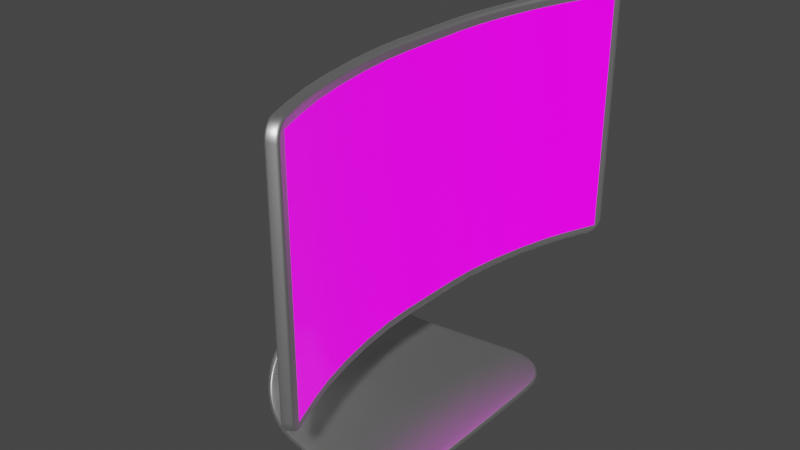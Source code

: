 # Source: computer.blend  (saved by Blender 3.4.6; exported with 4.5.12 LTS)
import bpy
from mathutils import Matrix  # noqa: F401  (used for matrix-valued properties, if any)

bpy.ops.wm.read_factory_settings(use_empty=True)
scene = bpy.context.scene
scene.name = 'Scene'

# ---- collections
col_collection = bpy.data.collections.new('Collection'); scene.collection.children.link(col_collection)

# ---- images (referenced by path relative to the original .blend; pixels are not part of the script)
import os
ASSET_DIR = os.environ.get("B2B_ASSET_DIR", "")  # directory of the original .blend (textures are referenced by path, not embedded)
HERE = os.path.dirname(os.path.abspath(__file__))  # packed textures are extracted next to this script under _unpacked/

def load_image(name, relpath, width, height, colorspace="sRGB"):
    """Load a texture the original file referenced (path relative to the .blend, or extracted next to this script)."""
    p = next((c for c in (os.path.join(HERE, relpath), os.path.join(ASSET_DIR, relpath)) if relpath and os.path.exists(c)), "")
    if p:
        img = bpy.data.images.load(p, check_existing=True)
        img.name = name
    else:  # same state as the original file: an image datablock whose file is absent (Cycles renders it pink)
        img = bpy.data.images.new(name, width, height)
        img.source = "FILE"
        img.filepath = "//" + (relpath or name)
    img.colorspace_settings.name = colorspace
    return img
img_ezgif_com_webp_to_jpg_jpg = load_image('ezgif.com-webp-to-jpg.jpg', 'ezgif.com-webp-to-jpg.jpg', 1024, 1024, 'sRGB')

# ---- materials (node trees are filled in below, after node groups)
mat_metal = bpy.data.materials.new('metal')
mat_metal.use_transparent_shadow = False
mat_screen = bpy.data.materials.new('screen')
mat_screen.use_transparent_shadow = False
mat_material_001 = bpy.data.materials.new('Material.001')
mat_material_001.use_transparent_shadow = False

# ---- material node trees
mat_metal.use_nodes = True; mat_metal.node_tree.nodes.clear()
_N = mat_metal.node_tree.nodes; _L = mat_metal.node_tree.links
n0 = _N.new('ShaderNodeBsdfPrincipled'); n0.name = 'Principled BSDF'; n0.location = (10, 300)
n0.distribution = 'GGX'
n0.subsurface_method = 'RANDOM_WALK_SKIN'
n0.inputs[1].default_value = 1.0
n0.inputs[3].default_value = 1.45
n0.inputs[27].default_value = (0.0, 0.0, 0.0, 1.0)
n0.inputs[28].default_value = 1.0
n1 = _N.new('ShaderNodeOutputMaterial'); n1.name = 'Material Output'; n1.location = (300, 300)
_L.new(n0.outputs[0], n1.inputs[0])
n1.is_active_output = True
mat_screen.use_nodes = True; mat_screen.node_tree.nodes.clear()
_N = mat_screen.node_tree.nodes; _L = mat_screen.node_tree.links
n0 = _N.new('ShaderNodeBsdfPrincipled'); n0.name = 'Principled BSDF'; n0.location = (10, 300)
n0.distribution = 'GGX'
n0.subsurface_method = 'RANDOM_WALK_SKIN'
n0.inputs[3].default_value = 1.45
n0.inputs[27].default_value = (0.0, 0.0, 0.0, 1.0)
n0.inputs[28].default_value = 1.0
n1 = _N.new('ShaderNodeOutputMaterial'); n1.name = 'Material Output'; n1.location = (300, 300)
_L.new(n0.outputs[0], n1.inputs[0])
n1.is_active_output = True
mat_material_001.use_nodes = True; mat_material_001.node_tree.nodes.clear()
_N = mat_material_001.node_tree.nodes; _L = mat_material_001.node_tree.links
n0 = _N.new('ShaderNodeOutputMaterial'); n0.name = 'Material Output'; n0.location = (300, 300)
n1 = _N.new('ShaderNodeTexImage'); n1.name = 'Image Texture'; n1.location = (-401, 143)
n1.width = 207
n1.image = img_ezgif_com_webp_to_jpg_jpg
n1.interpolation = 'Closest'
n1.extension = 'EXTEND'
n2 = _N.new('ShaderNodeBsdfPrincipled'); n2.name = 'Principled BSDF'; n2.location = (10, 300)
n2.distribution = 'GGX'
n2.subsurface_method = 'RANDOM_WALK_SKIN'
n2.inputs[2].default_value = 0.1091
n2.inputs[3].default_value = 1.45
n2.inputs[28].default_value = 1.0
_L.new(n2.outputs[0], n0.inputs[0])
_L.new(n1.outputs[0], n2.inputs[0])
_L.new(n1.outputs[0], n2.inputs[27])
n0.is_active_output = True

# ---- world
world_world = bpy.data.worlds.new('World'); scene.world = world_world
world_world.use_nodes = True; world_world.node_tree.nodes.clear()
_N = world_world.node_tree.nodes; _L = world_world.node_tree.links
n0 = _N.new('ShaderNodeOutputWorld'); n0.name = 'World Output'; n0.location = (300, 300)
n1 = _N.new('ShaderNodeBackground'); n1.name = 'Background'; n1.location = (10, 300)
n1.inputs[0].default_value = (0.05088, 0.05088, 0.05088, 1.0)
_L.new(n1.outputs[0], n0.inputs[0])
n0.is_active_output = True
world_world.color = (0.05088, 0.05088, 0.05088)
world_world.use_sun_shadow = False
world_world.sun_shadow_jitter_overblur = 0.0

# ---- meshes
me_plane = bpy.data.meshes.new('Plane')
me_plane.from_pydata([(0.06599, -1.292, 0.0), (-0.4227, -0.7183, 0.8962), (-0.2352, -1.188, 0.04386), (-0.4503, -1.067, 0.1711), (-0.5585, -0.9397, 0.3694), (-0.5489, -0.8197, 0.6192), (-0.4227, 0.7183, 0.8962), (0.06599, 1.292, 0.0), (-0.5489, 0.8197, 0.6192), (-0.5585, 0.9397, 0.3694), (-0.4503, 1.067, 0.1711), (-0.2352, 1.188, 0.04386), (0.8212, -1.384, 0.0), (1.419, -0.9281, 0.0), (1.006, -1.404, 0.0), (1.172, -1.362, 0.0), (1.305, -1.261, 0.0), (1.39, -1.112, 0.0), (0.8212, 1.384, 0.0), (1.419, 0.9281, 0.0), (1.006, 1.404, 0.0), (1.172, 1.362, 0.0), (1.305, 1.261, 0.0), (1.39, 1.112, 0.0), (0.6567, -0.1917, 2.572), (0.7147, -0.05249, 2.662), (0.6746, -0.1775, 2.6), (0.6908, -0.1539, 2.625), (0.7036, -0.1231, 2.645), (0.7119, -0.08814, 2.658), (0.6567, 0.1917, 2.572), (0.7147, 0.05249, 2.662), (0.6746, 0.1775, 2.6), (0.6908, 0.1539, 2.625), (0.7036, 0.1231, 2.645), (0.7119, 0.08814, 2.658)], [], [(6, 1, 5, 8), (8, 5, 4, 9), (9, 4, 3, 10), (10, 3, 2, 11), (11, 2, 0, 7), (0, 12, 14, 15, 16, 17, 13, 19, 23, 22, 21, 20, 18, 7), (1, 6, 30, 32, 33, 34, 35, 31, 25, 29, 28, 27, 26, 24)])
me_plane.polygons.foreach_set('use_smooth', [True] * 7)
_uv = me_plane.uv_layers.new(name='UVMap')
_uv.uv.foreach_set('vector', [0.0, 1.0, 0.0, 0.0, 0.0, -0.0146, 0.0, 1.015, 0.0, 1.015, 0.0, -0.0146, 0.0, -0.05532, 0.0, 1.055, 0.0, 1.055, 0.0, -0.05532, 0.2748, 0.0337, 0.2748, 0.9663, 0.2748, 0.9663, 0.2748, 0.0337, 0.3824, 0.008413, 0.3824, 0.9916, 0.3824, 0.9916, 0.3824, 0.008413, 0.533, 0.0, 0.533, 1.0, 0.533, 0.0, 0.7012, 0.0, 0.7935, 0.01048, 0.8768, 0.04035, 0.9429, 0.08486, 0.9854, 0.1392, 1.0, 0.2002, 1.0, 0.7998, 0.9854, 0.8608, 0.9429, 0.9151, 0.8768, 0.9597, 0.7935, 0.9895, 0.7012, 1.0, 0.533, 1.0, 0.0, 0.0, 0.0, 1.0, 0.0, 1.0, 0.0, 0.9879, 0.0, 0.949, 0.0, 0.8733, 0.0, 0.7695, 0.0, 0.6607, 0.0, 0.3393, 0.0, 0.2305, 0.0, 0.1267, 0.0, 0.05099, 0.0, 0.01207, 0.0, 0.0])
me_plane.materials.append(mat_metal)
me_plane.materials.append(mat_screen)
me_plane.update()
me_plane_001 = bpy.data.meshes.new('Plane.001')
me_plane_001.from_pydata([(9.068e-08, 0.0, 1.368), (-9.068e-08, 0.0, -1.368), (9.078e-08, 0.3578, 1.368), (0.3235, 2.011, 1.368), (0.01583, 0.6619, 1.368), (0.06179, 1.014, 1.368), (0.1334, 1.38, 1.368), (0.2236, 1.724, 1.368), (0.3235, -2.011, 1.368), (9.057e-08, -0.3578, 1.368), (0.2236, -1.724, 1.368), (0.1334, -1.38, 1.368), (0.06179, -1.014, 1.368), (0.01583, -0.6619, 1.368), (-9.078e-08, -0.3578, -1.368), (0.3235, -2.011, -1.368), (0.01583, -0.6619, -1.368), (0.06179, -1.014, -1.368), (0.1334, -1.38, -1.368), (0.2236, -1.724, -1.368), (0.3235, 2.011, -1.368), (-9.057e-08, 0.3578, -1.368), (0.2236, 1.724, -1.368), (0.1334, 1.38, -1.368), (0.06179, 1.014, -1.368), (0.01583, 0.6619, -1.368), (0.4362, -2.288, 1.368), (0.4949, -2.432, 1.213), (0.4544, -2.333, 1.361), (0.4707, -2.373, 1.338), (0.4837, -2.405, 1.304), (0.492, -2.425, 1.261), (0.4362, -2.288, -1.368), (0.4949, -2.432, -1.213), (0.4544, -2.333, -1.361), (0.4707, -2.373, -1.338), (0.4837, -2.405, -1.304), (0.492, -2.425, -1.261), (0.4362, 2.288, 1.368), (0.4949, 2.432, 1.213), (0.4544, 2.333, 1.361), (0.4707, 2.373, 1.338), (0.4837, 2.405, 1.304), (0.492, 2.425, 1.261), (0.4362, 2.288, -1.368), (0.4949, 2.432, -1.213), (0.4544, 2.333, -1.361), (0.4707, 2.373, -1.338), (0.4837, 2.405, -1.304), (0.492, 2.425, -1.261), (0.1045, 6.36e-11, 1.359), (0.1045, 6.36e-11, -1.359), (0.1045, 0.3528, 1.321), (0.4194, 1.962, 1.359), (0.1199, 0.6484, 1.321), (0.1646, 0.9911, 1.321), (0.2345, 1.348, 1.321), (0.3222, 1.683, 1.321), (0.4194, -1.962, 1.321), (0.1045, -0.3528, 1.359), (0.3222, -1.683, 1.321), (0.2345, -1.348, 1.321), (0.1646, -0.9911, 1.321), (0.1199, -0.6484, 1.321), (0.1045, -0.3528, -1.321), (0.4194, -1.962, -1.321), (0.1199, -0.6484, -1.321), (0.1646, -0.9911, -1.321), (0.2345, -1.348, -1.321), (0.3222, -1.683, -1.321), (0.4194, 1.962, -1.321), (0.1045, 0.3528, -1.321), (0.3222, 1.683, -1.321), (0.2345, 1.348, -1.321), (0.1646, 0.9911, -1.321), (0.1199, 0.6484, -1.321), (0.5293, -2.232, 1.321), (0.5742, -2.342, 1.202), (0.5439, -2.268, 1.315), (0.556, -2.298, 1.298), (0.5657, -2.322, 1.273), (0.5719, -2.337, 1.24), (0.5293, -2.232, -1.321), (0.5742, -2.342, -1.202), (0.5439, -2.268, -1.315), (0.556, -2.298, -1.298), (0.5657, -2.322, -1.273), (0.5719, -2.337, -1.24), (0.5293, 2.232, 1.321), (0.5742, 2.342, 1.202), (0.5439, 2.268, 1.315), (0.556, 2.298, 1.298), (0.5657, 2.322, 1.273), (0.5719, 2.337, 1.24), (0.5293, 2.232, -1.321), (0.5742, 2.342, -1.202), (0.5439, 2.268, -1.315), (0.556, 2.298, -1.298), (0.5657, 2.322, -1.273), (0.5719, 2.337, -1.24), (0.1199, -0.6484, -1.359), (0.1045, -0.3528, -1.359), (0.1045, -0.3528, 1.321), (0.1199, -0.6484, 1.359), (0.1646, -0.9911, -1.359), (0.1646, -0.9911, 1.359), (0.2345, -1.348, -1.359), (0.2345, -1.348, 1.359), (0.3222, -1.683, -1.359), (0.3222, -1.683, 1.359), (0.4194, -1.962, -1.359), (0.4194, -1.962, 1.359), (0.3222, 1.683, -1.359), (0.4194, 1.962, -1.359), (0.4194, 1.962, 1.321), (0.3222, 1.683, 1.359), (0.2345, 1.348, -1.359), (0.2345, 1.348, 1.359), (0.1646, 0.9911, -1.359), (0.1646, 0.9911, 1.359), (0.1199, 0.6484, -1.359), (0.1199, 0.6484, 1.359), (0.1045, 0.3528, -1.359), (0.1045, 0.3528, 1.359), (0.1045, 6.36e-11, 1.321), (0.1045, 6.36e-11, -1.321), (0.5304, -2.235, 1.359), (0.5484, -2.279, 1.352), (0.5646, -2.319, 1.33), (0.5775, -2.351, 1.296), (0.5858, -2.371, 1.252), (0.5886, -2.378, 1.205), (0.5886, -2.378, -1.205), (0.5858, -2.371, -1.252), (0.5775, -2.351, -1.296), (0.5646, -2.319, -1.33), (0.5484, -2.279, -1.352), (0.5304, -2.235, -1.359), (0.5304, 2.235, 1.359), (0.5304, 2.235, -1.359), (0.5484, 2.279, -1.352), (0.5646, 2.319, -1.33), (0.5775, 2.351, -1.296), (0.5858, 2.371, -1.252), (0.5886, 2.378, -1.205), (0.5886, 2.378, 1.205), (0.5858, 2.371, 1.252), (0.5775, 2.351, 1.296), (0.5646, 2.319, 1.33), (0.5484, 2.279, 1.352), (0.4194, 1.962, 1.273), (0.3222, 1.683, 1.273), (0.2345, 1.348, 1.273), (0.1646, 0.9911, 1.273), (0.1199, 0.6484, 1.273), (0.1045, 0.3528, 1.273), (0.1045, 6.36e-11, 1.273), (0.1045, -0.3528, 1.273), (0.1199, -0.6484, 1.273), (0.1646, -0.9911, 1.273), (0.2345, -1.348, 1.273), (0.3222, -1.683, 1.273), (0.4194, -1.962, 1.273), (0.4194, 1.962, -1.273), (0.3222, 1.683, -1.273), (0.2345, 1.348, -1.273), (0.1646, 0.9911, -1.273), (0.1199, 0.6484, -1.273), (0.1045, 0.3528, -1.273), (0.1045, 6.36e-11, -1.273), (0.1045, -0.3528, -1.273), (0.1199, -0.6484, -1.273), (0.1646, -0.9911, -1.273), (0.2345, -1.348, -1.273), (0.3222, -1.683, -1.273), (0.4194, -1.962, -1.273), (0.5439, -2.268, -1.273), (0.5439, -2.268, 1.273), (0.556, 2.298, -1.273), (0.556, 2.298, 1.273)], [], [(0, 2, 21, 1), (9, 0, 1, 14), (3, 38, 40, 41, 42, 43, 39, 45, 49, 48, 47, 46, 44, 20), (14, 16, 13, 9), (16, 17, 12, 13), (17, 18, 11, 12), (18, 19, 10, 11), (19, 15, 8, 10), (20, 22, 7, 3), (22, 23, 6, 7), (23, 24, 5, 6), (24, 25, 4, 5), (25, 21, 2, 4), (26, 8, 15, 32, 34, 35, 36, 37, 33, 27, 31, 30, 29, 28), (169, 125, 71, 168), (170, 64, 125, 169), (178, 97, 98), (157, 102, 63, 158), (158, 63, 62, 159), (159, 62, 61, 160), (160, 61, 60, 161), (161, 60, 58, 162), (150, 114, 57, 151), (151, 57, 56, 152), (152, 56, 55, 153), (153, 55, 54, 154), (154, 54, 52, 155), (176, 86, 85, 84), (24, 23, 116, 118), (20, 44, 139, 113), (19, 18, 106, 108), (26, 28, 127, 126), (6, 5, 119, 117), (44, 46, 140, 139), (11, 10, 109, 107), (28, 29, 128, 127), (46, 47, 141, 140), (29, 30, 129, 128), (25, 24, 118, 120), (47, 48, 142, 141), (15, 19, 108, 110), (30, 31, 130, 129), (16, 14, 101, 100), (5, 4, 121, 119), (48, 49, 143, 142), (10, 8, 111, 109), (31, 27, 131, 130), (49, 45, 144, 143), (27, 33, 132, 131), (9, 13, 103, 59), (21, 25, 120, 122), (45, 39, 145, 144), (22, 20, 113, 112), (33, 37, 133, 132), (4, 2, 123, 121), (39, 43, 146, 145), (37, 36, 134, 133), (17, 16, 100, 104), (43, 42, 147, 146), (3, 7, 115, 53), (36, 35, 135, 134), (13, 12, 105, 103), (2, 0, 50, 123), (42, 41, 148, 147), (35, 34, 136, 135), (1, 21, 122, 51), (41, 40, 149, 148), (23, 22, 112, 116), (34, 32, 137, 136), (18, 17, 104, 106), (0, 9, 59, 50), (40, 38, 138, 149), (7, 6, 117, 115), (32, 15, 110, 137), (12, 11, 107, 105), (14, 1, 51, 101), (38, 3, 53, 138), (8, 26, 126, 111), (64, 66, 100, 101), (63, 102, 59, 103), (66, 67, 104, 100), (62, 63, 103, 105), (67, 68, 106, 104), (61, 62, 105, 107), (68, 69, 108, 106), (60, 61, 107, 109), (69, 65, 110, 108), (58, 60, 109, 111), (70, 72, 112, 113), (57, 114, 53, 115), (72, 73, 116, 112), (56, 57, 115, 117), (73, 74, 118, 116), (55, 56, 117, 119), (74, 75, 120, 118), (54, 55, 119, 121), (75, 71, 122, 120), (52, 54, 121, 123), (124, 52, 123, 50), (71, 125, 51, 122), (102, 124, 50, 59), (125, 64, 101, 51), (76, 58, 111, 126), (78, 76, 126, 127), (79, 78, 127, 128), (80, 79, 128, 129), (81, 80, 129, 130), (77, 81, 130, 131), (83, 77, 131, 132), (87, 83, 132, 133), (86, 87, 133, 134), (85, 86, 134, 135), (84, 85, 135, 136), (82, 84, 136, 137), (65, 82, 137, 110), (114, 88, 138, 53), (94, 70, 113, 139), (96, 94, 139, 140), (97, 96, 140, 141), (98, 97, 141, 142), (99, 98, 142, 143), (95, 99, 143, 144), (89, 95, 144, 145), (93, 89, 145, 146), (92, 93, 146, 147), (91, 92, 147, 148), (90, 91, 148, 149), (88, 90, 149, 138), (174, 161, 162, 175), (173, 160, 161, 174), (172, 159, 160, 173), (171, 158, 159, 172), (170, 157, 158, 171), (102, 157, 156, 124), (124, 156, 155, 52), (167, 154, 155, 168), (166, 153, 154, 167), (165, 152, 153, 166), (164, 151, 152, 165), (163, 150, 151, 164), (91, 179, 92), (78, 79, 80, 177), (69, 174, 175, 65), (68, 173, 174, 69), (67, 172, 173, 68), (66, 171, 172, 67), (64, 170, 171, 66), (157, 170, 169, 156), (156, 169, 168, 155), (75, 167, 168, 71), (74, 166, 167, 75), (73, 165, 166, 74), (72, 164, 165, 73), (70, 163, 164, 72), (92, 98, 99, 95, 89, 93), (177, 80, 81, 77, 83, 87, 86, 176), (179, 178, 98, 92), (162, 177, 176, 175), (175, 176, 84, 82, 65), (76, 78, 177, 162, 58), (150, 163, 178, 179), (163, 70, 94, 96, 97, 178), (114, 150, 179, 91, 90, 88)])
me_plane_001.polygons.foreach_set('use_smooth', [True] * 163)
me_plane_001.polygons.foreach_set('material_index', [1, 1, 1, 1, 1, 1, 1, 1, 1, 1, 1, 1, 1, 1, 1, 1, 1, 1, 1, 1, 1, 1, 1, 1, 1, 1, 1, 1, 1, 1, 1, 1, 1, 1, 1, 1, 1, 1, 1, 1, 1, 1, 1, 1, 1, 1, 1, 1, 1, 1, 1, 1, 1, 1, 1, 1, 1, 1, 1, 1, 1, 1, 1, 1, 1, 1, 1, 1, 1, 1, 1, 1, 1, 1, 1, 1, 1, 1, 1, 1, 1, 1, 1, 1, 1, 1, 1, 1, 1, 1, 1, 1, 1, 1, 1, 1, 1, 1, 1, 1, 1, 1, 1, 1, 1, 1, 1, 1, 1, 1, 1, 1, 1, 1, 1, 1, 1, 1, 1, 1, 1, 1, 1, 1, 1, 1, 1, 1, 0, 0, 0, 0, 0, 1, 1, 0, 0, 0, 0, 0, 1, 1, 1, 1, 1, 1, 1, 0, 0, 1, 1, 1, 1, 1, 1, 1, 1, 0, 1, 1, 0, 1, 1])
_uv = me_plane_001.uv_layers.new(name='UVMap')
_uv.uv.foreach_set('vector', [0.0, 0.5, 0.0, 0.5735, 1.0, 0.5735, 1.0, 0.5, 0.0, 0.4265, 0.0, 0.5, 1.0, 0.5, 1.0, 0.4265, 0.0, 0.9134, 0.0, 0.9704, 0.002782, 0.9795, 0.01085, 0.9878, 0.02343, 0.9943, 0.03927, 0.9986, 0.05684, 1.0, 0.9432, 1.0, 0.9607, 0.9986, 0.9766, 0.9943, 0.9891, 0.9878, 0.9972, 0.9795, 1.0, 0.9704, 1.0, 0.9134, 1.0, 0.4265, 1.0, 0.3639, 0.0, 0.3639, 0.0, 0.4265, 1.0, 0.3639, 1.0, 0.2915, 0.0, 0.2915, 0.0, 0.3639, 1.0, 0.2915, 1.0, 0.2115, 0.0, 0.2115, 0.0, 0.2915, 1.0, 0.2115, 1.0, 0.1445, 0.0, 0.1445, 0.0, 0.2115, 1.0, 0.1445, 1.0, 0.08655, 0.0, 0.08655, 0.0, 0.1445, 1.0, 0.9134, 1.0, 0.8555, 0.0, 0.8555, 0.0, 0.9134, 1.0, 0.8555, 1.0, 0.7885, 0.0, 0.7885, 0.0, 0.8555, 1.0, 0.7885, 1.0, 0.7085, 0.0, 0.7085, 0.0, 0.7885, 1.0, 0.7085, 1.0, 0.6361, 0.0, 0.6361, 0.0, 0.7085, 1.0, 0.6361, 1.0, 0.5735, 0.0, 0.5735, 0.0, 0.6361, 0.0, 0.02961, 0.0, 0.08655, 1.0, 0.08655, 1.0, 0.02961, 0.9972, 0.02046, 0.9891, 0.01221, 0.9766, 0.005655, 0.9607, 0.001449, 0.9432, 0.0, 0.05684, 0.0, 0.03927, 0.001449, 0.02343, 0.005655, 0.01085, 0.01221, 0.002782, 0.02046, 0.9682, 0.5, 0.9859, 0.5, 0.9859, 0.5735, 0.9682, 0.5735, 0.9682, 0.4265, 0.9859, 0.4265, 0.9859, 0.5, 0.9682, 0.5, 0.9682, 0.9834, 0.9776, 0.9834, 0.9682, 0.9883, 0.03183, 0.4265, 0.01413, 0.4265, 0.01413, 0.3639, 0.03183, 0.3639, 0.03183, 0.3639, 0.01413, 0.3639, 0.01413, 0.2915, 0.03183, 0.2915, 0.03183, 0.2915, 0.01413, 0.2915, 0.01413, 0.2115, 0.03183, 0.2115, 0.03183, 0.2115, 0.01413, 0.2115, 0.01413, 0.1445, 0.03184, 0.1445, 0.03184, 0.1445, 0.01413, 0.1445, 0.01413, 0.08655, 0.03184, 0.08655, 0.03184, 0.9134, 0.01413, 0.9134, 0.01413, 0.8555, 0.03184, 0.8555, 0.03184, 0.8555, 0.01413, 0.8555, 0.01413, 0.7885, 0.03183, 0.7885, 0.03183, 0.7885, 0.01413, 0.7885, 0.01413, 0.7085, 0.03183, 0.7085, 0.03183, 0.7085, 0.01413, 0.7085, 0.01413, 0.6361, 0.03183, 0.6361, 0.03183, 0.6361, 0.01413, 0.6361, 0.01413, 0.5735, 0.03183, 0.5735, 0.9682, 0.02286, 0.9682, 0.01171, 0.9776, 0.01662, 0.9836, 0.0228, 1.0, 0.7085, 1.0, 0.7885, 1.0, 0.7885, 1.0, 0.7085, 1.0, 0.9134, 1.0, 0.9704, 1.0, 0.9704, 1.0, 0.9134, 1.0, 0.1445, 1.0, 0.2115, 1.0, 0.2115, 1.0, 0.1445, 0.0, 0.02961, 0.002782, 0.02046, 0.002782, 0.02046, 0.0, 0.02961, 0.0, 0.7885, 0.0, 0.7085, 0.0, 0.7085, 0.0, 0.7885, 1.0, 0.9704, 0.9972, 0.9795, 0.9972, 0.9795, 1.0, 0.9704, 0.0, 0.2115, 0.0, 0.1445, 0.0, 0.1445, 0.0, 0.2115, 0.002782, 0.02046, 0.01085, 0.01221, 0.01085, 0.01221, 0.002782, 0.02046, 0.9972, 0.9795, 0.9891, 0.9878, 0.9891, 0.9878, 0.9972, 0.9795, 0.01085, 0.01221, 0.02343, 0.005655, 0.02343, 0.005655, 0.01085, 0.01221, 1.0, 0.6361, 1.0, 0.7085, 1.0, 0.7085, 1.0, 0.6361, 0.9891, 0.9878, 0.9766, 0.9943, 0.9766, 0.9943, 0.9891, 0.9878, 1.0, 0.08655, 1.0, 0.1445, 1.0, 0.1445, 1.0, 0.08655, 0.02343, 0.005655, 0.03927, 0.001449, 0.03927, 0.001449, 0.02343, 0.005655, 1.0, 0.3639, 1.0, 0.4265, 1.0, 0.4265, 1.0, 0.3639, 0.0, 0.7085, 0.0, 0.6361, 0.0, 0.6361, 0.0, 0.7085, 0.9766, 0.9943, 0.9607, 0.9986, 0.9607, 0.9986, 0.9766, 0.9943, 0.0, 0.1445, 0.0, 0.08655, 0.0, 0.08655, 0.0, 0.1445, 0.03927, 0.001449, 0.05684, 0.0, 0.05684, 0.0, 0.03927, 0.001449, 0.9607, 0.9986, 0.9432, 1.0, 0.9432, 1.0, 0.9607, 0.9986, 0.05684, 0.0, 0.9432, 0.0, 0.9432, 0.0, 0.05684, 0.0, 0.0, 0.4265, 0.0, 0.3639, 0.0, 0.3639, 0.0, 0.4265, 1.0, 0.5735, 1.0, 0.6361, 1.0, 0.6361, 1.0, 0.5735, 0.9432, 1.0, 0.05684, 1.0, 0.05684, 1.0, 0.9432, 1.0, 1.0, 0.8555, 1.0, 0.9134, 1.0, 0.9134, 1.0, 0.8555, 0.9432, 0.0, 0.9607, 0.001449, 0.9607, 0.001449, 0.9432, 0.0, 0.0, 0.6361, 0.0, 0.5735, 0.0, 0.5735, 0.0, 0.6361, 0.05684, 1.0, 0.03927, 0.9986, 0.03927, 0.9986, 0.05684, 1.0, 0.9607, 0.001449, 0.9766, 0.005655, 0.9766, 0.005655, 0.9607, 0.001449, 1.0, 0.2915, 1.0, 0.3639, 1.0, 0.3639, 1.0, 0.2915, 0.03927, 0.9986, 0.02343, 0.9943, 0.02343, 0.9943, 0.03927, 0.9986, 0.0, 0.9134, 0.0, 0.8555, 0.0, 0.8555, 0.0, 0.9134, 0.9766, 0.005655, 0.9891, 0.01221, 0.9891, 0.01221, 0.9766, 0.005655, 0.0, 0.3639, 0.0, 0.2915, 0.0, 0.2915, 0.0, 0.3639, 0.0, 0.5735, 0.0, 0.5, 0.0, 0.5, 0.0, 0.5735, 0.02343, 0.9943, 0.01085, 0.9878, 0.01085, 0.9878, 0.02343, 0.9943, 0.9891, 0.01221, 0.9972, 0.02046, 0.9972, 0.02046, 0.9891, 0.01221, 1.0, 0.5, 1.0, 0.5735, 1.0, 0.5735, 1.0, 0.5, 0.01085, 0.9878, 0.002782, 0.9795, 0.002782, 0.9795, 0.01085, 0.9878, 1.0, 0.7885, 1.0, 0.8555, 1.0, 0.8555, 1.0, 0.7885, 0.9972, 0.02046, 1.0, 0.02961, 1.0, 0.02961, 0.9972, 0.02046, 1.0, 0.2115, 1.0, 0.2915, 1.0, 0.2915, 1.0, 0.2115, 0.0, 0.5, 0.0, 0.4265, 0.0, 0.4265, 0.0, 0.5, 0.002782, 0.9795, 0.0, 0.9704, 0.0, 0.9704, 0.002782, 0.9795, 0.0, 0.8555, 0.0, 0.7885, 0.0, 0.7885, 0.0, 0.8555, 1.0, 0.02961, 1.0, 0.08655, 1.0, 0.08655, 1.0, 0.02961, 0.0, 0.2915, 0.0, 0.2115, 0.0, 0.2115, 0.0, 0.2915, 1.0, 0.4265, 1.0, 0.5, 1.0, 0.5, 1.0, 0.4265, 0.0, 0.9704, 0.0, 0.9134, 0.0, 0.9134, 0.0, 0.9704, 0.0, 0.08655, 0.0, 0.02961, 0.0, 0.02961, 0.0, 0.08655, 0.9859, 0.4265, 0.9859, 0.3639, 1.0, 0.3639, 1.0, 0.4265, 0.01413, 0.3639, 0.01413, 0.4265, 0.0, 0.4265, 0.0, 0.3639, 0.9859, 0.3639, 0.9859, 0.2915, 1.0, 0.2915, 1.0, 0.3639, 0.01413, 0.2915, 0.01413, 0.3639, 0.0, 0.3639, 0.0, 0.2915, 0.9859, 0.2915, 0.9859, 0.2115, 1.0, 0.2115, 1.0, 0.2915, 0.01413, 0.2115, 0.01413, 0.2915, 0.0, 0.2915, 0.0, 0.2115, 0.9859, 0.2115, 0.9859, 0.1445, 1.0, 0.1445, 1.0, 0.2115, 0.01413, 0.1445, 0.01413, 0.2115, 0.0, 0.2115, 0.0, 0.1445, 0.9859, 0.1445, 0.9859, 0.08655, 1.0, 0.08655, 1.0, 0.1445, 0.01413, 0.08655, 0.01413, 0.1445, 0.0, 0.1445, 0.0, 0.08655, 0.9859, 0.9134, 0.9859, 0.8555, 1.0, 0.8555, 1.0, 0.9134, 0.01413, 0.8555, 0.01413, 0.9134, 0.0, 0.9134, 0.0, 0.8555, 0.9859, 0.8555, 0.9859, 0.7885, 1.0, 0.7885, 1.0, 0.8555, 0.01413, 0.7885, 0.01413, 0.8555, 0.0, 0.8555, 0.0, 0.7885, 0.9859, 0.7885, 0.9859, 0.7085, 1.0, 0.7085, 1.0, 0.7885, 0.01413, 0.7085, 0.01413, 0.7885, 0.0, 0.7885, 0.0, 0.7085, 0.9859, 0.7085, 0.9859, 0.6361, 1.0, 0.6361, 1.0, 0.7085, 0.01413, 0.6361, 0.01413, 0.7085, 0.0, 0.7085, 0.0, 0.6361, 0.9859, 0.6361, 0.9859, 0.5735, 1.0, 0.5735, 1.0, 0.6361, 0.01413, 0.5735, 0.01413, 0.6361, 0.0, 0.6361, 0.0, 0.5735, 0.01413, 0.5, 0.01413, 0.5735, 0.0, 0.5735, 0.0, 0.5, 0.9859, 0.5735, 0.9859, 0.5, 1.0, 0.5, 1.0, 0.5735, 0.01413, 0.4265, 0.01413, 0.5, 0.0, 0.5, 0.0, 0.4265, 0.9859, 0.5, 0.9859, 0.4265, 1.0, 0.4265, 1.0, 0.5, 0.01413, 0.03024, 0.01413, 0.08655, 0.0, 0.08655, 0.0, 0.02961, 0.01639, 0.0228, 0.01413, 0.03024, 0.0, 0.02961, 0.002782, 0.02046, 0.02243, 0.01662, 0.01639, 0.0228, 0.002782, 0.02046, 0.01085, 0.01221, 0.03184, 0.01171, 0.02243, 0.01662, 0.01085, 0.01221, 0.02343, 0.005655, 0.04369, 0.008565, 0.03184, 0.01171, 0.02343, 0.005655, 0.03927, 0.001449, 0.05795, 0.007392, 0.04369, 0.008565, 0.03927, 0.001449, 0.05684, 0.0, 0.9421, 0.007392, 0.05795, 0.007392, 0.05684, 0.0, 0.9432, 0.0, 0.9563, 0.008565, 0.9421, 0.007392, 0.9432, 0.0, 0.9607, 0.001449, 0.9682, 0.01171, 0.9563, 0.008565, 0.9607, 0.001449, 0.9766, 0.005655, 0.9776, 0.01662, 0.9682, 0.01171, 0.9766, 0.005655, 0.9891, 0.01221, 0.9836, 0.0228, 0.9776, 0.01662, 0.9891, 0.01221, 0.9972, 0.02046, 0.9859, 0.03024, 0.9836, 0.0228, 0.9972, 0.02046, 1.0, 0.02961, 0.9859, 0.08655, 0.9859, 0.03024, 1.0, 0.02961, 1.0, 0.08655, 0.01413, 0.9134, 0.01413, 0.9698, 0.0, 0.9704, 0.0, 0.9134, 0.9859, 0.9698, 0.9859, 0.9134, 1.0, 0.9134, 1.0, 0.9704, 0.9836, 0.9772, 0.9859, 0.9698, 1.0, 0.9704, 0.9972, 0.9795, 0.9776, 0.9834, 0.9836, 0.9772, 0.9972, 0.9795, 0.9891, 0.9878, 0.9682, 0.9883, 0.9776, 0.9834, 0.9891, 0.9878, 0.9766, 0.9943, 0.9563, 0.9914, 0.9682, 0.9883, 0.9766, 0.9943, 0.9607, 0.9986, 0.9421, 0.9926, 0.9563, 0.9914, 0.9607, 0.9986, 0.9432, 1.0, 0.05795, 0.9926, 0.9421, 0.9926, 0.9432, 1.0, 0.05684, 1.0, 0.04369, 0.9914, 0.05795, 0.9926, 0.05684, 1.0, 0.03927, 0.9986, 0.03184, 0.9883, 0.04369, 0.9914, 0.03927, 0.9986, 0.02343, 0.9943, 0.02243, 0.9834, 0.03184, 0.9883, 0.02343, 0.9943, 0.01085, 0.9878, 0.01639, 0.9772, 0.02243, 0.9834, 0.01085, 0.9878, 0.002782, 0.9795, 0.01413, 0.9698, 0.01639, 0.9772, 0.002782, 0.9795, 0.0, 0.9704, 0.1257, 9.927e-05, 0.1257, 0.9999, 0.06635, 0.9999, 0.06635, 0.0001001, 0.1951, 9.847e-05, 0.1951, 0.9999, 0.1257, 0.9999, 0.1257, 9.927e-05, 0.2681, 9.761e-05, 0.2681, 0.9999, 0.1951, 0.9999, 0.1951, 9.847e-05, 0.3375, 9.733e-05, 0.3375, 0.9999, 0.2681, 0.9999, 0.2681, 9.761e-05, 0.3969, 9.71e-05, 0.3969, 0.9999, 0.3375, 0.9999, 0.3375, 9.733e-05, 0.01413, 0.4265, 0.03183, 0.4265, 0.03183, 0.5, 0.01413, 0.5, 0.01413, 0.5, 0.03183, 0.5, 0.03183, 0.5735, 0.01413, 0.5735, 0.5978, 9.716e-05, 0.5978, 0.9999, 0.5384, 0.9999, 0.5384, 9.716e-05, 0.6672, 9.761e-05, 0.6672, 0.9999, 0.5978, 0.9999, 0.5978, 9.716e-05, 0.7402, 9.824e-05, 0.7402, 0.9999, 0.6672, 0.9999, 0.6672, 9.761e-05, 0.8095, 9.922e-05, 0.8095, 0.9999, 0.7402, 0.9999, 0.7402, 9.824e-05, 0.8689, 0.0001001, 0.8689, 0.9999, 0.8095, 0.9999, 0.8095, 9.922e-05, 0.02243, 0.9834, 0.03184, 0.9834, 0.03184, 0.9883, 0.01639, 0.0228, 0.02243, 0.01662, 0.03184, 0.01171, 0.03184, 0.02286, 0.9859, 0.1445, 0.9682, 0.1445, 0.9682, 0.08655, 0.9859, 0.08655, 0.9859, 0.2115, 0.9682, 0.2115, 0.9682, 0.1445, 0.9859, 0.1445, 0.9859, 0.2915, 0.9682, 0.2915, 0.9682, 0.2115, 0.9859, 0.2115, 0.9859, 0.3639, 0.9682, 0.3639, 0.9682, 0.2915, 0.9859, 0.2915, 0.9859, 0.4265, 0.9682, 0.4265, 0.9682, 0.3639, 0.9859, 0.3639, 0.3969, 0.9999, 0.3969, 9.71e-05, 0.4676, 9.704e-05, 0.4676, 0.9999, 0.4676, 0.9999, 0.4676, 9.704e-05, 0.5384, 9.716e-05, 0.5384, 0.9999, 0.9859, 0.6361, 0.9682, 0.6361, 0.9682, 0.5735, 0.9859, 0.5735, 0.9859, 0.7085, 0.9682, 0.7085, 0.9682, 0.6361, 0.9859, 0.6361, 0.9859, 0.7885, 0.9682, 0.7885, 0.9682, 0.7085, 0.9859, 0.7085, 0.9859, 0.8555, 0.9682, 0.8555, 0.9682, 0.7885, 0.9859, 0.7885, 0.9859, 0.9134, 0.9682, 0.9134, 0.9682, 0.8555, 0.9859, 0.8555, 0.03184, 0.9883, 0.9682, 0.9883, 0.9563, 0.9914, 0.9421, 0.9926, 0.05795, 0.9926, 0.04369, 0.9914, 0.03184, 0.02286, 0.03184, 0.01171, 0.04369, 0.008565, 0.05795, 0.007392, 0.9421, 0.007392, 0.9563, 0.008565, 0.9682, 0.01171, 0.9682, 0.02286, 0.03184, 0.9834, 0.9682, 0.9834, 0.9682, 0.9883, 0.03184, 0.9883, 0.06635, 0.9999, 9.704e-05, 0.9999, 9.701e-05, 0.0001014, 0.06635, 0.0001001, 0.9682, 0.08655, 0.9682, 0.02286, 0.9836, 0.0228, 0.9859, 0.03024, 0.9859, 0.08655, 0.01413, 0.03024, 0.01639, 0.0228, 0.03184, 0.02286, 0.03184, 0.08655, 0.01413, 0.08655, 0.8689, 0.9999, 0.8689, 0.0001001, 0.9416, 0.0001014, 0.9416, 0.9999, 0.9682, 0.9134, 0.9859, 0.9134, 0.9859, 0.9698, 0.9836, 0.9772, 0.9776, 0.9834, 0.9682, 0.9834, 0.01413, 0.9134, 0.03184, 0.9134, 0.03184, 0.9834, 0.02243, 0.9834, 0.01639, 0.9772, 0.01413, 0.9698])
me_plane_001.materials.append(mat_material_001)
me_plane_001.materials.append(mat_metal)
me_plane_001.update()

# ---- objects
ob_plane = bpy.data.objects.new('Plane', me_plane)
ob_plane_001 = bpy.data.objects.new('Plane.001', me_plane_001)

# ---- transforms, parenting, visibility, modifiers, constraints
ob_plane.location = (0.0, 0.0, 0.0)
_m = ob_plane.modifiers.new('Solidify', 'SOLIDIFY')
_m.thickness = -0.072
_m = ob_plane.modifiers.new('Bevel', 'BEVEL')
_m.width = 0.02
_m.width_pct = 0.02
_m.segments = 2
_m.angle_limit = 0.6981
_m = ob_plane.modifiers.new('Subdivision', 'SUBSURF')
_m.levels = 2
ob_plane_001.location = (0.7147, -3.576e-07, 2.662)
_m = ob_plane_001.modifiers.new('Bevel', 'BEVEL')
_m.width = 0.02
_m.width_pct = 0.02
_m.segments = 2
_m.angle_limit = 0.6981

# ---- collection membership
col_collection.objects.link(ob_plane)
col_collection.objects.link(ob_plane_001)

# ---- scene / render settings (as saved in the file)
scene.frame_start = 1; scene.frame_end = 250; scene.frame_set(1)
scene.render.engine = 'BLENDER_EEVEE_NEXT'
scene.cycles.sampling_pattern = 'TABULATED_SOBOL'
scene.cycles.use_light_tree = False
scene.eevee.use_gtao = True
scene.eevee.use_raytracing = True
scene.view_settings.view_transform = 'Filmic'
bpy.context.view_layer.update()

# ---- added for rendering (the .blend has no active camera and no usable light): camera, sun
cam_auto = bpy.data.cameras.new('AutoCamera')
cam_auto.lens = 50.0
cam_auto.sensor_width = 36.0
cam_auto.clip_end = 1000.0
ob_auto_camera = bpy.data.objects.new('AutoCamera', cam_auto)
scene.collection.objects.link(ob_auto_camera)
ob_auto_camera.location = (6.54231, -7.33455, 6.90393)
ob_auto_camera.rotation_euler = (1.09748, -7.21219e-08, 0.694738)
scene.camera = ob_auto_camera
light_auto_sun = bpy.data.lights.new('AutoSun', 'SUN')
light_auto_sun.energy = 3.0
light_auto_sun.angle = 0.0523599
ob_auto_sun = bpy.data.objects.new('AutoSun', light_auto_sun)
scene.collection.objects.link(ob_auto_sun)
ob_auto_sun.rotation_euler = (0.872665, 0.174533, 0.523599)
bpy.context.view_layer.update()
